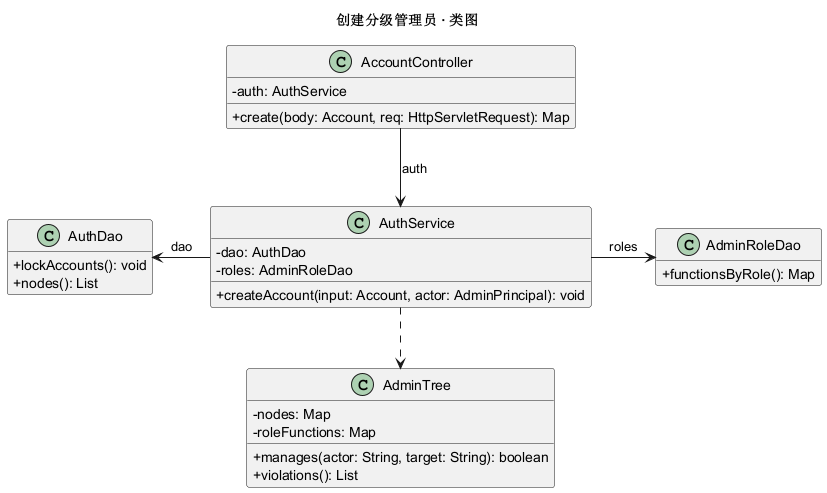

The diagram above was rendered by PlantUML. Its source (embedded in the PNG):
@startuml
title 创建分级管理员 · 类图
skinparam classAttributeIconSize 0
skinparam shadowing false
hide empty members
class AccountController {
  - auth: AuthService
  + create(body: Account, req: HttpServletRequest): Map
}
class AuthService {
  - dao: AuthDao
  - roles: AdminRoleDao
  + createAccount(input: Account, actor: AdminPrincipal): void
}
class AdminTree {
  - nodes: Map
  - roleFunctions: Map
  + manages(actor: String, target: String): boolean
  + violations(): List
}
class AuthDao {
  + lockAccounts(): void
  + nodes(): List
}
class AdminRoleDao {
  + functionsByRole(): Map
}
AccountController -down-> AuthService : auth
AuthService -left-> AuthDao : dao
AuthService -right-> AdminRoleDao : roles
AuthService ..down> AdminTree
@enduml